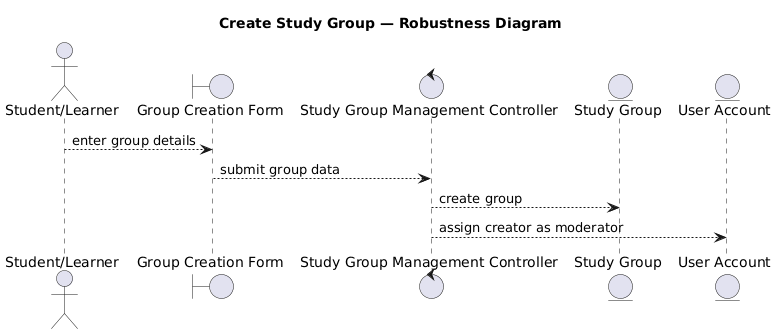

The diagram above was rendered by PlantUML. Its source (embedded in the PNG):
@startuml
title Create Study Group — Robustness Diagram

actor "Student/Learner" as Student

boundary "Group Creation Form" as GroupCreationUI
control "Study Group Management Controller" as GroupController
entity "Study Group" as StudyGroup
entity "User Account" as UserAccount

Student --> GroupCreationUI : enter group details
GroupCreationUI --> GroupController : submit group data
GroupController --> StudyGroup : create group
GroupController --> UserAccount : assign creator as moderator
@enduml